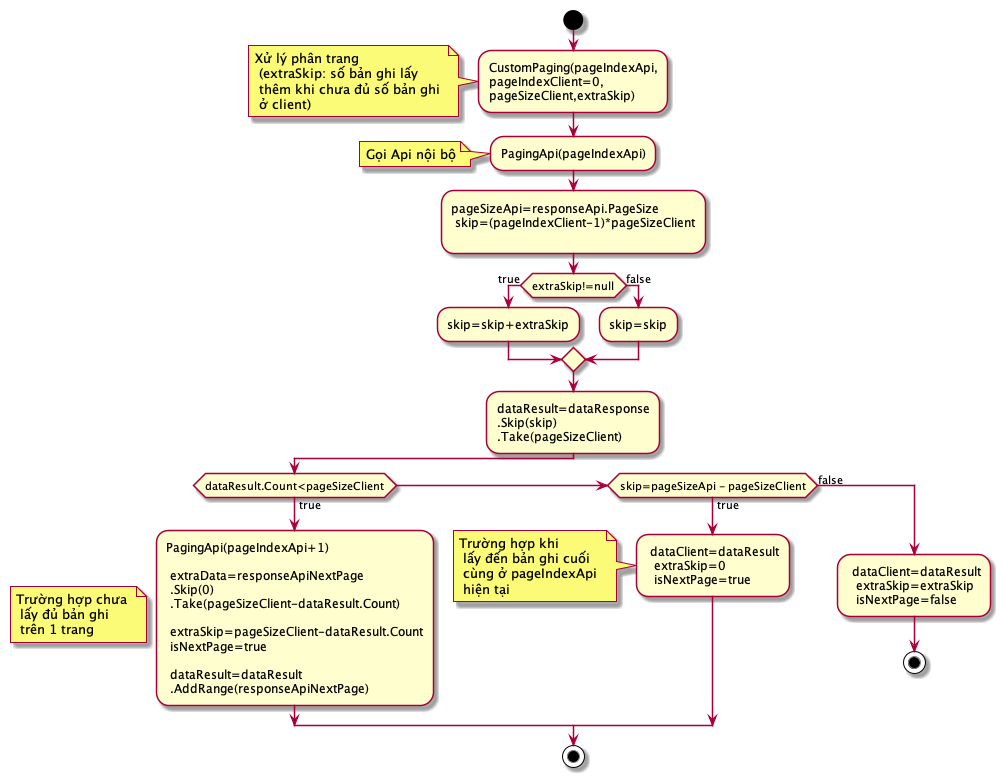

The diagram above was rendered by PlantUML. Its source (embedded in the PNG):
@startuml
'https://plantuml.com/activity-diagram-beta
start 
:CustomPaging(pageIndexApi,
pageIndexClient=0,
pageSizeClient,extraSkip);
note: Xử lý phân trang \n (extraSkip: số bản ghi lấy \n thêm khi chưa đủ số bản ghi \n ở client)
:PagingApi(pageIndexApi);
note: Gọi Api nội bộ
:pageSizeApi=responseApi.PageSize
 skip=(pageIndexClient-1)*pageSizeClient
;
if(extraSkip!=null) then (true)
  :skip=skip+extraSkip;
else (false)
  :skip=skip;
endif
  :dataResult=dataResponse
  .Skip(skip)
  .Take(pageSizeClient);
if(dataResult.Count<pageSizeClient) then (true)
    note: Trường hợp chưa \n lấy đủ bản ghi \n trên 1 trang

    :PagingApi(pageIndexApi+1)
    
     extraData=responseApiNextPage
     .Skip(0)
     .Take(pageSizeClient-dataResult.Count)
     
     extraSkip=pageSizeClient-dataResult.Count
     isNextPage=true
     
     dataResult=dataResult
     .AddRange(responseApiNextPage);
else if(skip=pageSizeApi - pageSizeClient) then (true)
    : dataClient=dataResult
      extraSkip=0
      isNextPage=true;
    note: Trường hợp khi \n lấy đến bản ghi cuối \n cùng ở pageIndexApi \n hiện tại
else (false)
    : dataClient=dataResult
      extraSkip=extraSkip
      isNextPage=false;
    stop
endif
stop

@enduml